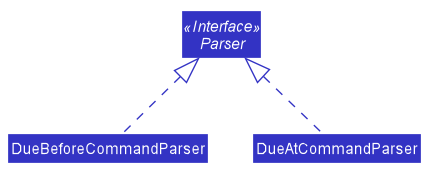

The diagram above was rendered by PlantUML. Its source (embedded in the PNG):
@startuml








skinparam BackgroundColor #FFFFFFF

skinparam Shadowing false

skinparam Class {
    FontColor #FFFFFF
    BorderThickness 1
    BorderColor #FFFFFF
    StereotypeFontColor #FFFFFF
    FontName Arial
}

skinparam Actor {
    BorderColor #000000
    Color #000000
    FontName Arial
}

skinparam Sequence {
    MessageAlign center
    BoxFontSize 15
    BoxPadding 0
    BoxFontColor #FFFFFF
    FontName Arial
}

skinparam Participant {
    FontColor #FFFFFFF
    Padding 20
}

skinparam MinClassWidth 50
skinparam ParticipantPadding 10
skinparam Shadowing false
skinparam DefaultTextAlignment center
skinparam packageStyle Rectangle

hide footbox
hide members
hide circle
skinparam arrowThickness 1.1
skinparam arrowColor #3333C4
skinparam classBackgroundColor #3333C4

interface Parser <<Interface>>
class DueBeforeCommandParser
class DueAtCommandParser

Parser <|.. DueBeforeCommandParser
Parser <|.. DueAtCommandParser

@enduml